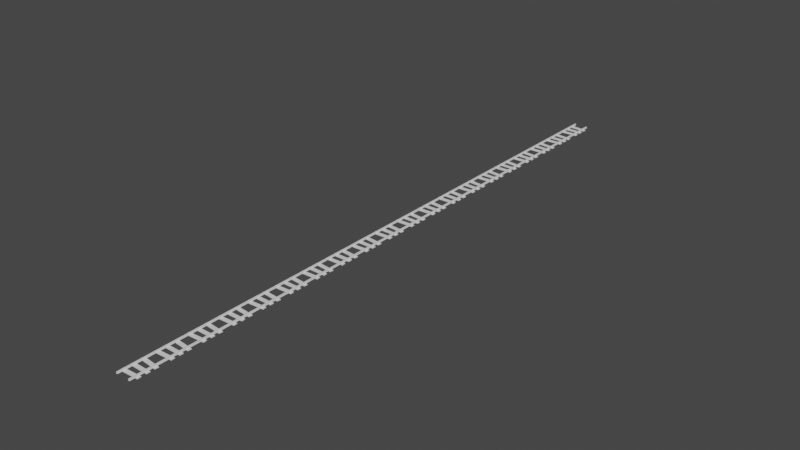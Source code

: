 # Source: rails.blend  (saved by Blender 3.3.6; exported with 4.5.12 LTS)
import bpy
from mathutils import Matrix  # noqa: F401  (used for matrix-valued properties, if any)

bpy.ops.wm.read_factory_settings(use_empty=True)
scene = bpy.context.scene
scene.name = 'Scene'

# ---- collections
col_collection = bpy.data.collections.new('Collection'); scene.collection.children.link(col_collection)

# ---- materials (node trees are filled in below, after node groups)
mat_woodmat = bpy.data.materials.new('woodMat')
mat_woodmat.use_transparent_shadow = False
mat_railsmat = bpy.data.materials.new('railsMat')
mat_railsmat.use_transparent_shadow = False

# ---- material node trees
mat_woodmat.use_nodes = True; mat_woodmat.node_tree.nodes.clear()
_N = mat_woodmat.node_tree.nodes; _L = mat_woodmat.node_tree.links
n0 = _N.new('ShaderNodeBsdfPrincipled'); n0.name = 'Principled BSDF'; n0.location = (10, 300)
n0.distribution = 'GGX'
n0.subsurface_method = 'RANDOM_WALK_SKIN'
n0.inputs[3].default_value = 1.45
n0.inputs[27].default_value = (0.0, 0.0, 0.0, 1.0)
n0.inputs[28].default_value = 1.0
n1 = _N.new('ShaderNodeOutputMaterial'); n1.name = 'Material Output'; n1.location = (300, 300)
_L.new(n0.outputs[0], n1.inputs[0])
n1.is_active_output = True
mat_railsmat.use_nodes = True; mat_railsmat.node_tree.nodes.clear()
_N = mat_railsmat.node_tree.nodes; _L = mat_railsmat.node_tree.links
n0 = _N.new('ShaderNodeBsdfPrincipled'); n0.name = 'Principled BSDF'; n0.location = (10, 300)
n0.distribution = 'GGX'
n0.subsurface_method = 'RANDOM_WALK_SKIN'
n0.inputs[3].default_value = 1.45
n0.inputs[27].default_value = (0.0, 0.0, 0.0, 1.0)
n0.inputs[28].default_value = 1.0
n1 = _N.new('ShaderNodeOutputMaterial'); n1.name = 'Material Output'; n1.location = (300, 300)
_L.new(n0.outputs[0], n1.inputs[0])
n1.is_active_output = True

# ---- world
world_world = bpy.data.worlds.new('World'); scene.world = world_world
world_world.use_nodes = True; world_world.node_tree.nodes.clear()
_N = world_world.node_tree.nodes; _L = world_world.node_tree.links
n0 = _N.new('ShaderNodeOutputWorld'); n0.name = 'World Output'; n0.location = (300, 300)
n1 = _N.new('ShaderNodeBackground'); n1.name = 'Background'; n1.location = (10, 300)
n1.inputs[0].default_value = (0.05088, 0.05088, 0.05088, 1.0)
_L.new(n1.outputs[0], n0.inputs[0])
n0.is_active_output = True
world_world.color = (0.05088, 0.05088, 0.05088)
world_world.use_sun_shadow = False
world_world.sun_shadow_jitter_overblur = 0.0

# ---- meshes
me_cube_005 = bpy.data.meshes.new('Cube.005')
me_cube_005.from_pydata([(-12.09, -14.25, -1.691), (-12.09, -14.27, -0.8849), (-12.34, -9.501, -1.561), (-12.34, -9.523, -0.7542), (12.34, -12.97, -1.733), (12.34, -12.99, -0.9263), (12.09, -8.219, -1.602), (12.09, -8.241, -0.7956), (-9.895, -20.1, -0.8237), (-9.895, 20.1, -0.8237), (-7.895, -20.1, -0.8237), (-7.895, 20.1, -0.8237), (-9.522, -20.1, 0.608), (-9.522, 20.1, 0.608), (-8.268, 20.1, 0.608), (-8.268, -20.1, 0.608), (-9.522, 20.1, 0.03298), (-8.268, 20.1, 0.03298), (-8.268, -20.1, 0.03298), (-9.522, -20.1, 0.03298), (-9.532, -20.1, 1.176), (-9.68, -20.1, 0.8487), (-9.532, 20.1, 1.176), (-9.68, 20.1, 0.8487), (-8.257, -20.1, 1.176), (-8.11, -20.1, 0.8487), (-8.257, 20.1, 1.176), (-8.11, 20.1, 0.8487), (9.895, -20.1, -0.8237), (9.895, 20.1, -0.8237), (7.895, -20.1, -0.8237), (7.895, 20.1, -0.8237), (9.522, -20.1, 0.608), (9.522, 20.1, 0.608), (8.268, 20.1, 0.608), (8.268, -20.1, 0.608), (9.522, 20.1, 0.03298), (8.268, 20.1, 0.03298), (8.268, -20.1, 0.03298), (9.522, -20.1, 0.03298), (9.532, -20.1, 1.176), (9.68, -20.1, 0.8487), (9.532, 20.1, 1.176), (9.68, 20.1, 0.8487), (8.257, -20.1, 1.176), (8.11, -20.1, 0.8487), (8.257, 20.1, 1.176), (8.11, 20.1, 0.8487), (-12.23, -2.377, -1.647), (-12.23, -2.377, -0.8401), (-12.23, 2.377, -1.647), (-12.23, 2.377, -0.8401), (12.23, -2.377, -1.647), (12.23, -2.377, -0.8401), (12.23, 2.377, -1.647), (12.23, 2.377, -0.8401), (-12.4, 9.861, -1.691), (-12.4, 9.839, -0.8849), (-11.97, 14.59, -1.561), (-11.97, 14.57, -0.7542), (11.97, 7.639, -1.733), (11.97, 7.617, -0.9263), (12.4, 12.37, -1.602), (12.4, 12.35, -0.7956)], [], [(0, 1, 3, 2), (2, 3, 7, 6), (6, 7, 5, 4), (4, 5, 1, 0), (2, 6, 4, 0), (7, 3, 1, 5), (26, 22, 20, 24), (14, 27, 25, 15), (12, 21, 23, 13), (9, 11, 10, 8), (17, 14, 15, 18), (19, 12, 13, 16), (8, 19, 16, 9), (11, 17, 18, 10), (20, 22, 23, 21), (26, 24, 25, 27), (46, 44, 40, 42), (34, 35, 45, 47), (32, 33, 43, 41), (29, 28, 30, 31), (37, 38, 35, 34), (39, 36, 33, 32), (28, 29, 36, 39), (31, 30, 38, 37), (40, 41, 43, 42), (46, 47, 45, 44), (48, 49, 51, 50), (50, 51, 55, 54), (54, 55, 53, 52), (52, 53, 49, 48), (50, 54, 52, 48), (55, 51, 49, 53), (56, 57, 59, 58), (58, 59, 63, 62), (62, 63, 61, 60), (60, 61, 57, 56), (58, 62, 60, 56), (63, 59, 57, 61)])
me_cube_005.polygons.foreach_set('material_index', [0, 0, 0, 0, 0, 0, 1, 1, 1, 1, 1, 1, 1, 1, 1, 1, 1, 1, 1, 1, 1, 1, 1, 1, 1, 1, 0, 0, 0, 0, 0, 0, 0, 0, 0, 0, 0, 0])
_uv = me_cube_005.uv_layers.new(name='UVMap')
_uv.uv.foreach_set('vector', [0.375, 0.0, 0.625, 0.0, 0.625, 0.25, 0.375, 0.25, 0.375, 0.25, 0.625, 0.25, 0.625, 0.5, 0.375, 0.5, 0.375, 0.5, 0.625, 0.5, 0.625, 0.75, 0.375, 0.75, 0.375, 0.75, 0.625, 0.75, 0.625, 1.0, 0.375, 1.0, 0.125, 0.5, 0.375, 0.5, 0.375, 0.75, 0.125, 0.75, 0.625, 0.5, 0.875, 0.5, 0.875, 0.75, 0.625, 0.75, 0.02516, 0.9963, 0.01827, 0.9971, 0.01315, 0.003574, 0.02598, 0.006237, 0.01568, 0.9954, 0.02079, 0.9961, 0.01619, 0.008124, 0.004612, 0.00972, 0.03424, 0.003789, 0.0228, 3.922e-05, 0.02492, 0.9999, 0.03218, 0.9985, 0.03865, 0.9897, 0.01584, 0.9905, 0.004218, 0.01112, 0.03434, 0.009742, 0.01469, 0.994, 0.01568, 0.9954, 0.004612, 0.00972, 3.922e-05, 0.01084, 0.03865, 0.007125, 0.03424, 0.003789, 0.03218, 0.9985, 0.03628, 0.9952, 0.03434, 0.009742, 0.03865, 0.007125, 0.03628, 0.9952, 0.03865, 0.9897, 0.01584, 0.9905, 0.01469, 0.994, 3.922e-05, 0.01084, 0.004218, 0.01112, 0.01315, 0.003574, 0.01827, 0.9971, 0.02492, 0.9999, 0.0228, 3.922e-05, 0.02516, 0.9963, 0.02598, 0.006237, 0.01619, 0.008124, 0.02079, 0.9961, 0.06012, 1.0, 0.0514, 3.922e-05, 0.06445, 0.003418, 0.06269, 0.9982, 0.07362, 0.9943, 0.07256, 0.006233, 0.06107, 0.00329, 0.06652, 0.997, 0.04325, 0.008289, 0.0508, 0.9932, 0.05715, 0.9956, 0.05475, 0.006001, 0.05214, 0.9859, 0.0429, 0.01118, 0.07285, 0.01064, 0.07425, 0.986, 0.07705, 0.9903, 0.07705, 0.008784, 0.07256, 0.006233, 0.07362, 0.9943, 0.03873, 0.01013, 0.0483, 0.9896, 0.0508, 0.9932, 0.04325, 0.008289, 0.0429, 0.01118, 0.05214, 0.9859, 0.0483, 0.9896, 0.03873, 0.01013, 0.07425, 0.986, 0.07285, 0.01064, 0.07705, 0.008784, 0.07705, 0.9903, 0.06445, 0.003418, 0.05475, 0.006001, 0.05715, 0.9956, 0.06269, 0.9982, 0.06012, 1.0, 0.06652, 0.997, 0.06107, 0.00329, 0.0514, 3.922e-05, 0.375, 0.0, 0.625, 0.0, 0.625, 0.25, 0.375, 0.25, 0.375, 0.25, 0.625, 0.25, 0.625, 0.5, 0.375, 0.5, 0.375, 0.5, 0.625, 0.5, 0.625, 0.75, 0.375, 0.75, 0.375, 0.75, 0.625, 0.75, 0.625, 1.0, 0.375, 1.0, 0.125, 0.5, 0.375, 0.5, 0.375, 0.75, 0.125, 0.75, 0.625, 0.5, 0.875, 0.5, 0.875, 0.75, 0.625, 0.75, 0.375, 0.0, 0.625, 0.0, 0.625, 0.25, 0.375, 0.25, 0.375, 0.25, 0.625, 0.25, 0.625, 0.5, 0.375, 0.5, 0.375, 0.5, 0.625, 0.5, 0.625, 0.75, 0.375, 0.75, 0.375, 0.75, 0.625, 0.75, 0.625, 1.0, 0.375, 1.0, 0.125, 0.5, 0.375, 0.5, 0.375, 0.75, 0.125, 0.75, 0.625, 0.5, 0.875, 0.5, 0.875, 0.75, 0.625, 0.75])
me_cube_005.materials.append(mat_woodmat)
me_cube_005.materials.append(mat_railsmat)
me_cube_005.update()

# ---- objects
ob_cube_002 = bpy.data.objects.new('Cube.002', me_cube_005)

# ---- transforms, parenting, visibility, modifiers, constraints
ob_cube_002.location = (0.0, -179.1, 0.0)
_m = ob_cube_002.modifiers.new('Array', 'ARRAY')
_m.count = 20
_m.relative_offset_displace = (0.0, 1.0, 0.0)

# ---- collection membership
col_collection.objects.link(ob_cube_002)

# ---- scene / render settings (as saved in the file)
scene.frame_start = 1; scene.frame_end = 120; scene.frame_set(38)
scene.render.engine = 'BLENDER_EEVEE_NEXT'
scene.cycles.sampling_pattern = 'TABULATED_SOBOL'
scene.cycles.use_light_tree = False
scene.view_settings.view_transform = 'Filmic'
bpy.context.view_layer.update()

# ---- added for rendering (the .blend has no active camera and no usable light): camera, sun
cam_auto = bpy.data.cameras.new('AutoCamera')
cam_auto.lens = 50.0
cam_auto.sensor_width = 36.0
cam_auto.clip_end = 13063.1
ob_auto_camera = bpy.data.objects.new('AutoCamera', cam_auto)
scene.collection.objects.link(ob_auto_camera)
ob_auto_camera.location = (744.338, -690.381, 595.192)
ob_auto_camera.rotation_euler = (1.09748, -7.21219e-08, 0.694738)
scene.camera = ob_auto_camera
light_auto_sun = bpy.data.lights.new('AutoSun', 'SUN')
light_auto_sun.energy = 3.0
light_auto_sun.angle = 0.0523599
ob_auto_sun = bpy.data.objects.new('AutoSun', light_auto_sun)
scene.collection.objects.link(ob_auto_sun)
ob_auto_sun.rotation_euler = (0.872665, 0.174533, 0.523599)
bpy.context.view_layer.update()

